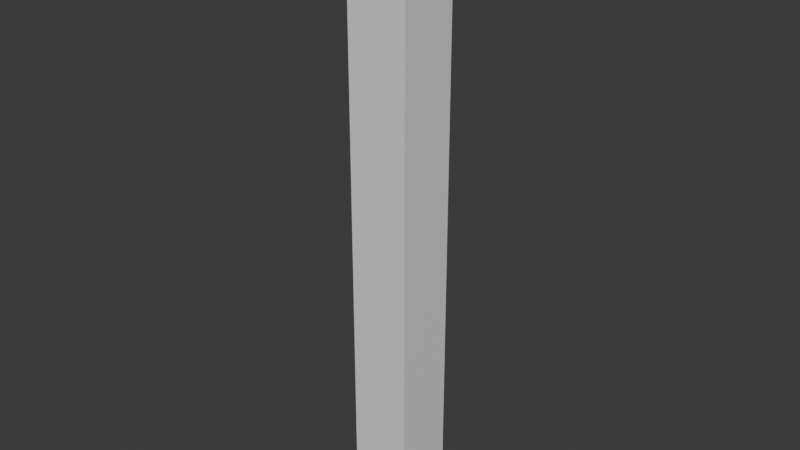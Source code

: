 # Source: leg_component.blend  (saved by Blender 4.4.30; exported with 4.5.12 LTS)
import bpy
from mathutils import Matrix  # noqa: F401  (used for matrix-valued properties, if any)

bpy.ops.wm.read_factory_settings(use_empty=True)
scene = bpy.context.scene
scene.name = 'Scene'

# ---- collections
col_collection = bpy.data.collections.new('Collection'); scene.collection.children.link(col_collection)

# ---- materials (node trees are filled in below, after node groups)
mat_material = bpy.data.materials.new('Material')
mat_material.alpha_threshold = 0.0
mat_material.roughness = 0.5
mat_material.line_color = (0.0, 0.0, 0.0, 1.0)

# ---- material node trees
mat_material.use_nodes = True; mat_material.node_tree.nodes.clear()
_N = mat_material.node_tree.nodes; _L = mat_material.node_tree.links
n0 = _N.new('ShaderNodeOutputMaterial'); n0.name = 'Material Output'; n0.location = (300, 300)
n1 = _N.new('ShaderNodeBsdfPrincipled'); n1.name = 'Principled BSDF'; n1.location = (10, 300)
n1.inputs[3].default_value = 1.45
_L.new(n1.outputs[0], n0.inputs[0])
n0.is_active_output = True

# ---- world
world_world = bpy.data.worlds.new('World'); scene.world = world_world
world_world.use_nodes = True; world_world.node_tree.nodes.clear()
_N = world_world.node_tree.nodes; _L = world_world.node_tree.links
n0 = _N.new('ShaderNodeOutputWorld'); n0.name = 'World Output'; n0.location = (300, 300)
n1 = _N.new('ShaderNodeBackground'); n1.name = 'Background'; n1.location = (10, 300)
n1.inputs[0].default_value = (0.05088, 0.05088, 0.05088, 1.0)
_L.new(n1.outputs[0], n0.inputs[0])
n0.is_active_output = True
world_world.color = (0.05088, 0.05088, 0.05088)
world_world.sun_shadow_jitter_overblur = 0.0

# ---- meshes
me_cube = bpy.data.meshes.new('Cube')
me_cube.from_pydata([(0.1, 0.1, 2.0), (0.1, 0.1, 0.0), (0.1, -0.1, 2.0), (0.1, -0.1, 0.0), (-0.1, 0.1, 2.0), (-0.1, 0.1, 0.0), (-0.1, -0.1, 2.0), (-0.1, -0.1, 0.0)], [], [(0, 4, 6, 2), (3, 2, 6, 7), (7, 6, 4, 5), (5, 1, 3, 7), (1, 0, 2, 3), (5, 4, 0, 1)])
_uv = me_cube.uv_layers.new(name='UVMap')
_uv.uv.foreach_set('vector', [0.625, 0.5, 0.875, 0.5, 0.875, 0.75, 0.625, 0.75, 0.375, 0.75, 0.625, 0.75, 0.625, 1.0, 0.375, 1.0, 0.375, 0.0, 0.625, 0.0, 0.625, 0.25, 0.375, 0.25, 0.125, 0.5, 0.375, 0.5, 0.375, 0.75, 0.125, 0.75, 0.375, 0.5, 0.625, 0.5, 0.625, 0.75, 0.375, 0.75, 0.375, 0.25, 0.625, 0.25, 0.625, 0.5, 0.375, 0.5])
me_cube.materials.append(mat_material)
me_cube.use_mirror_vertex_groups = False
me_cube.update()

# ---- objects
ob_cube = bpy.data.objects.new('Cube', me_cube)

# ---- transforms, parenting, visibility, modifiers, constraints
ob_cube.location = (0.0, 0.0, 0.0)
ob_cube.lock_rotations_4d = False
ob_cube.empty_display_type = 'ARROWS'
ob_cube.lineart.crease_threshold = 0.0

# ---- collection membership
col_collection.objects.link(ob_cube)

# ---- scene / render settings (as saved in the file)
scene.frame_start = 1; scene.frame_end = 250; scene.frame_set(1)
scene.render.engine = 'BLENDER_EEVEE_NEXT'
bpy.context.view_layer.update()

# ---- added for rendering (the .blend has no active camera and no usable light): camera, sun
cam_auto = bpy.data.cameras.new('AutoCamera')
cam_auto.lens = 50.0
cam_auto.sensor_width = 36.0
cam_auto.clip_end = 1000.0
ob_auto_camera = bpy.data.objects.new('AutoCamera', cam_auto)
scene.collection.objects.link(ob_auto_camera)
ob_auto_camera.location = (1.86886, -2.24263, 2.49509)
ob_auto_camera.rotation_euler = (1.09748, -7.21219e-08, 0.694738)
scene.camera = ob_auto_camera
light_auto_sun = bpy.data.lights.new('AutoSun', 'SUN')
light_auto_sun.energy = 3.0
light_auto_sun.angle = 0.0523599
ob_auto_sun = bpy.data.objects.new('AutoSun', light_auto_sun)
scene.collection.objects.link(ob_auto_sun)
ob_auto_sun.rotation_euler = (0.872665, 0.174533, 0.523599)
bpy.context.view_layer.update()
